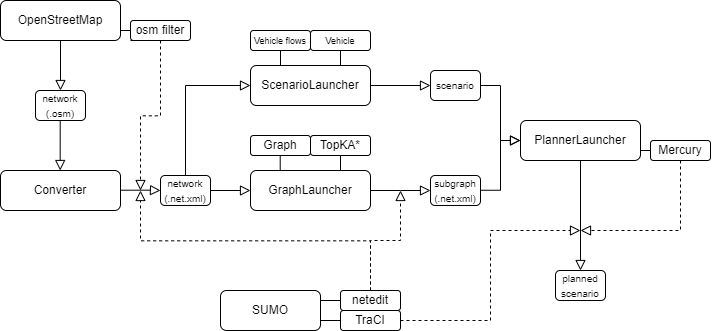

The diagram above was exported from draw.io. Its source (the exported page's mxGraphModel, read from the mxfile embedded in the PNG):
<mxGraphModel dx="950" dy="528" grid="1" gridSize="10" guides="1" tooltips="1" connect="1" arrows="1" fold="1" page="1" pageScale="1" pageWidth="827" pageHeight="1169" math="0" shadow="0">
  <root>
    <mxCell id="WIyWlLk6GJQsqaUBKTNV-0" />
    <mxCell id="WIyWlLk6GJQsqaUBKTNV-1" parent="WIyWlLk6GJQsqaUBKTNV-0" />
    <mxCell id="WIyWlLk6GJQsqaUBKTNV-2" value="" style="rounded=0;html=1;jettySize=auto;orthogonalLoop=1;fontSize=11;endArrow=block;endFill=0;endSize=8;strokeWidth=1;shadow=0;labelBackgroundColor=none;edgeStyle=orthogonalEdgeStyle;" parent="WIyWlLk6GJQsqaUBKTNV-1" source="WIyWlLk6GJQsqaUBKTNV-3" edge="1">
      <mxGeometry relative="1" as="geometry">
        <mxPoint x="60" y="90" as="targetPoint" />
      </mxGeometry>
    </mxCell>
    <mxCell id="WIyWlLk6GJQsqaUBKTNV-3" value="OpenStreetMap" style="rounded=1;whiteSpace=wrap;html=1;fontSize=12;glass=0;strokeWidth=1;shadow=0;" parent="WIyWlLk6GJQsqaUBKTNV-1" vertex="1">
      <mxGeometry width="120" height="40" as="geometry" />
    </mxCell>
    <mxCell id="a9OXyAgxHSkW2AYr6t4V-1" value="" style="endArrow=none;html=1;rounded=0;exitX=1;exitY=0.75;exitDx=0;exitDy=0;startArrow=none;" parent="WIyWlLk6GJQsqaUBKTNV-1" source="a9OXyAgxHSkW2AYr6t4V-0" edge="1">
      <mxGeometry width="50" height="50" relative="1" as="geometry">
        <mxPoint x="150" y="55" as="sourcePoint" />
        <mxPoint x="160" y="30" as="targetPoint" />
        <Array as="points" />
      </mxGeometry>
    </mxCell>
    <mxCell id="a9OXyAgxHSkW2AYr6t4V-2" value="&lt;font style=&quot;font-size: 10px;&quot;&gt;network (.osm)&lt;/font&gt;" style="rounded=1;whiteSpace=wrap;html=1;" parent="WIyWlLk6GJQsqaUBKTNV-1" vertex="1">
      <mxGeometry x="35" y="90" width="50" height="30" as="geometry" />
    </mxCell>
    <mxCell id="a9OXyAgxHSkW2AYr6t4V-3" value="" style="rounded=0;html=1;jettySize=auto;orthogonalLoop=1;fontSize=11;endArrow=block;endFill=0;endSize=8;strokeWidth=1;shadow=0;labelBackgroundColor=none;edgeStyle=orthogonalEdgeStyle;" parent="WIyWlLk6GJQsqaUBKTNV-1" edge="1">
      <mxGeometry relative="1" as="geometry">
        <mxPoint x="59.71000000000001" y="120" as="sourcePoint" />
        <mxPoint x="59.71000000000001" y="170" as="targetPoint" />
        <Array as="points">
          <mxPoint x="59.71000000000001" y="160" />
          <mxPoint x="59.71000000000001" y="160" />
        </Array>
      </mxGeometry>
    </mxCell>
    <mxCell id="a9OXyAgxHSkW2AYr6t4V-4" value="Converter" style="rounded=1;whiteSpace=wrap;html=1;fontSize=12;glass=0;strokeWidth=1;shadow=0;" parent="WIyWlLk6GJQsqaUBKTNV-1" vertex="1">
      <mxGeometry y="170" width="120" height="40" as="geometry" />
    </mxCell>
    <mxCell id="a9OXyAgxHSkW2AYr6t4V-5" value="" style="rounded=0;html=1;jettySize=auto;orthogonalLoop=1;fontSize=11;endArrow=block;endFill=0;endSize=8;strokeWidth=1;shadow=0;labelBackgroundColor=none;edgeStyle=orthogonalEdgeStyle;" parent="WIyWlLk6GJQsqaUBKTNV-1" edge="1">
      <mxGeometry relative="1" as="geometry">
        <mxPoint x="120" y="189.70999999999998" as="sourcePoint" />
        <mxPoint x="160" y="190" as="targetPoint" />
        <Array as="points">
          <mxPoint x="150" y="189.70999999999998" />
        </Array>
      </mxGeometry>
    </mxCell>
    <mxCell id="a9OXyAgxHSkW2AYr6t4V-6" value="&lt;font style=&quot;font-size: 10px;&quot;&gt;network (.net.xml)&lt;/font&gt;" style="rounded=1;whiteSpace=wrap;html=1;" parent="WIyWlLk6GJQsqaUBKTNV-1" vertex="1">
      <mxGeometry x="160" y="175" width="50" height="30" as="geometry" />
    </mxCell>
    <mxCell id="a9OXyAgxHSkW2AYr6t4V-11" value="" style="rounded=0;html=1;jettySize=auto;orthogonalLoop=1;fontSize=11;endArrow=block;endFill=0;endSize=8;strokeWidth=1;shadow=0;labelBackgroundColor=none;strokeColor=default;edgeStyle=elbowEdgeStyle;dashed=1;elbow=vertical;exitX=0.5;exitY=1;exitDx=0;exitDy=0;" parent="WIyWlLk6GJQsqaUBKTNV-1" source="a9OXyAgxHSkW2AYr6t4V-0" edge="1">
      <mxGeometry relative="1" as="geometry">
        <mxPoint x="190" y="55" as="sourcePoint" />
        <mxPoint x="140" y="190" as="targetPoint" />
      </mxGeometry>
    </mxCell>
    <mxCell id="a9OXyAgxHSkW2AYr6t4V-13" value="SUMO" style="rounded=1;whiteSpace=wrap;html=1;fontSize=12;glass=0;strokeWidth=1;shadow=0;" parent="WIyWlLk6GJQsqaUBKTNV-1" vertex="1">
      <mxGeometry x="220" y="290" width="100" height="40" as="geometry" />
    </mxCell>
    <mxCell id="a9OXyAgxHSkW2AYr6t4V-14" value="TraCI" style="rounded=1;whiteSpace=wrap;html=1;" parent="WIyWlLk6GJQsqaUBKTNV-1" vertex="1">
      <mxGeometry x="340" y="310" width="60" height="20" as="geometry" />
    </mxCell>
    <mxCell id="a9OXyAgxHSkW2AYr6t4V-15" value="" style="endArrow=none;html=1;rounded=0;exitX=1;exitY=0.75;exitDx=0;exitDy=0;" parent="WIyWlLk6GJQsqaUBKTNV-1" source="a9OXyAgxHSkW2AYr6t4V-13" edge="1">
      <mxGeometry width="50" height="50" relative="1" as="geometry">
        <mxPoint x="370" y="345" as="sourcePoint" />
        <mxPoint x="340" y="320" as="targetPoint" />
        <Array as="points" />
      </mxGeometry>
    </mxCell>
    <mxCell id="a9OXyAgxHSkW2AYr6t4V-16" value="netedit" style="rounded=1;whiteSpace=wrap;html=1;" parent="WIyWlLk6GJQsqaUBKTNV-1" vertex="1">
      <mxGeometry x="340" y="290" width="60" height="20" as="geometry" />
    </mxCell>
    <mxCell id="a9OXyAgxHSkW2AYr6t4V-17" value="" style="endArrow=none;html=1;rounded=0;exitX=1;exitY=0.25;exitDx=0;exitDy=0;entryX=0;entryY=0.5;entryDx=0;entryDy=0;" parent="WIyWlLk6GJQsqaUBKTNV-1" source="a9OXyAgxHSkW2AYr6t4V-13" target="a9OXyAgxHSkW2AYr6t4V-16" edge="1">
      <mxGeometry width="50" height="50" relative="1" as="geometry">
        <mxPoint x="330" y="330" as="sourcePoint" />
        <mxPoint x="390" y="330" as="targetPoint" />
        <Array as="points" />
      </mxGeometry>
    </mxCell>
    <mxCell id="a9OXyAgxHSkW2AYr6t4V-0" value="osm filter" style="rounded=1;whiteSpace=wrap;html=1;" parent="WIyWlLk6GJQsqaUBKTNV-1" vertex="1">
      <mxGeometry x="130" y="20" width="60" height="20" as="geometry" />
    </mxCell>
    <mxCell id="a9OXyAgxHSkW2AYr6t4V-18" value="" style="endArrow=none;html=1;rounded=0;exitX=1;exitY=0.75;exitDx=0;exitDy=0;" parent="WIyWlLk6GJQsqaUBKTNV-1" source="WIyWlLk6GJQsqaUBKTNV-3" target="a9OXyAgxHSkW2AYr6t4V-0" edge="1">
      <mxGeometry width="50" height="50" relative="1" as="geometry">
        <mxPoint x="120" y="30" as="sourcePoint" />
        <mxPoint x="160" y="30" as="targetPoint" />
        <Array as="points" />
      </mxGeometry>
    </mxCell>
    <mxCell id="a9OXyAgxHSkW2AYr6t4V-19" value="" style="rounded=0;html=1;jettySize=auto;orthogonalLoop=1;fontSize=11;endArrow=block;endFill=0;endSize=8;strokeWidth=1;shadow=0;labelBackgroundColor=none;strokeColor=default;edgeStyle=elbowEdgeStyle;dashed=1;elbow=vertical;exitX=0.5;exitY=0;exitDx=0;exitDy=0;" parent="WIyWlLk6GJQsqaUBKTNV-1" source="a9OXyAgxHSkW2AYr6t4V-16" edge="1">
      <mxGeometry relative="1" as="geometry">
        <mxPoint x="140" y="205" as="sourcePoint" />
        <mxPoint x="140" y="190" as="targetPoint" />
      </mxGeometry>
    </mxCell>
    <mxCell id="a9OXyAgxHSkW2AYr6t4V-20" value="" style="rounded=0;html=1;jettySize=auto;orthogonalLoop=1;fontSize=11;endArrow=block;endFill=0;endSize=8;strokeWidth=1;shadow=0;labelBackgroundColor=none;edgeStyle=orthogonalEdgeStyle;exitX=1;exitY=0.5;exitDx=0;exitDy=0;" parent="WIyWlLk6GJQsqaUBKTNV-1" source="a9OXyAgxHSkW2AYr6t4V-6" edge="1">
      <mxGeometry relative="1" as="geometry">
        <mxPoint x="70" y="50" as="sourcePoint" />
        <mxPoint x="250" y="190" as="targetPoint" />
        <Array as="points">
          <mxPoint x="240" y="190" />
          <mxPoint x="240" y="190" />
        </Array>
      </mxGeometry>
    </mxCell>
    <mxCell id="a9OXyAgxHSkW2AYr6t4V-21" value="GraphLauncher" style="rounded=1;whiteSpace=wrap;html=1;fontSize=12;glass=0;strokeWidth=1;shadow=0;" parent="WIyWlLk6GJQsqaUBKTNV-1" vertex="1">
      <mxGeometry x="250" y="170" width="120" height="40" as="geometry" />
    </mxCell>
    <mxCell id="a9OXyAgxHSkW2AYr6t4V-22" value="&lt;font style=&quot;font-size: 10px;&quot;&gt;subgraph (.net.xml)&lt;/font&gt;" style="rounded=1;whiteSpace=wrap;html=1;" parent="WIyWlLk6GJQsqaUBKTNV-1" vertex="1">
      <mxGeometry x="430" y="175" width="50" height="30" as="geometry" />
    </mxCell>
    <mxCell id="a9OXyAgxHSkW2AYr6t4V-23" value="" style="rounded=0;html=1;jettySize=auto;orthogonalLoop=1;fontSize=11;endArrow=block;endFill=0;endSize=8;strokeWidth=1;shadow=0;labelBackgroundColor=none;edgeStyle=orthogonalEdgeStyle;entryX=0;entryY=0.5;entryDx=0;entryDy=0;exitX=1;exitY=0.5;exitDx=0;exitDy=0;" parent="WIyWlLk6GJQsqaUBKTNV-1" source="a9OXyAgxHSkW2AYr6t4V-21" target="a9OXyAgxHSkW2AYr6t4V-22" edge="1">
      <mxGeometry relative="1" as="geometry">
        <mxPoint x="390" y="190" as="sourcePoint" />
        <mxPoint x="260" y="200" as="targetPoint" />
        <Array as="points">
          <mxPoint x="400" y="190" />
          <mxPoint x="400" y="190" />
        </Array>
      </mxGeometry>
    </mxCell>
    <mxCell id="a9OXyAgxHSkW2AYr6t4V-24" value="" style="rounded=0;html=1;jettySize=auto;orthogonalLoop=1;fontSize=11;endArrow=block;endFill=0;endSize=8;strokeWidth=1;shadow=0;labelBackgroundColor=none;strokeColor=default;edgeStyle=elbowEdgeStyle;dashed=1;elbow=vertical;" parent="WIyWlLk6GJQsqaUBKTNV-1" edge="1">
      <mxGeometry relative="1" as="geometry">
        <mxPoint x="370" y="290" as="sourcePoint" />
        <mxPoint x="400" y="190" as="targetPoint" />
        <Array as="points">
          <mxPoint x="370" y="240" />
        </Array>
      </mxGeometry>
    </mxCell>
    <mxCell id="a9OXyAgxHSkW2AYr6t4V-25" value="ScenarioLauncher" style="rounded=1;whiteSpace=wrap;html=1;fontSize=12;glass=0;strokeWidth=1;shadow=0;" parent="WIyWlLk6GJQsqaUBKTNV-1" vertex="1">
      <mxGeometry x="250" y="65" width="120" height="40" as="geometry" />
    </mxCell>
    <mxCell id="a9OXyAgxHSkW2AYr6t4V-26" value="" style="rounded=0;html=1;jettySize=auto;orthogonalLoop=1;fontSize=11;endArrow=block;endFill=0;endSize=8;strokeWidth=1;shadow=0;labelBackgroundColor=none;edgeStyle=orthogonalEdgeStyle;exitX=0.5;exitY=0;exitDx=0;exitDy=0;" parent="WIyWlLk6GJQsqaUBKTNV-1" source="a9OXyAgxHSkW2AYr6t4V-6" target="a9OXyAgxHSkW2AYr6t4V-25" edge="1">
      <mxGeometry relative="1" as="geometry">
        <mxPoint x="180" y="150" as="sourcePoint" />
        <mxPoint x="200" y="120" as="targetPoint" />
        <Array as="points">
          <mxPoint x="185" y="85" />
        </Array>
      </mxGeometry>
    </mxCell>
    <mxCell id="a9OXyAgxHSkW2AYr6t4V-27" value="" style="rounded=0;html=1;jettySize=auto;orthogonalLoop=1;fontSize=11;endArrow=block;endFill=0;endSize=8;strokeWidth=1;shadow=0;labelBackgroundColor=none;edgeStyle=orthogonalEdgeStyle;exitX=1;exitY=0.5;exitDx=0;exitDy=0;entryX=0;entryY=0.5;entryDx=0;entryDy=0;" parent="WIyWlLk6GJQsqaUBKTNV-1" source="a9OXyAgxHSkW2AYr6t4V-25" target="a9OXyAgxHSkW2AYr6t4V-28" edge="1">
      <mxGeometry relative="1" as="geometry">
        <mxPoint x="380" y="120" as="sourcePoint" />
        <mxPoint x="430" y="120" as="targetPoint" />
        <Array as="points" />
      </mxGeometry>
    </mxCell>
    <mxCell id="a9OXyAgxHSkW2AYr6t4V-28" value="&lt;font style=&quot;font-size: 10px;&quot;&gt;scenario&lt;/font&gt;" style="rounded=1;whiteSpace=wrap;html=1;" parent="WIyWlLk6GJQsqaUBKTNV-1" vertex="1">
      <mxGeometry x="430" y="70" width="50" height="30" as="geometry" />
    </mxCell>
    <mxCell id="a9OXyAgxHSkW2AYr6t4V-29" value="PlannerLauncher" style="rounded=1;whiteSpace=wrap;html=1;fontSize=12;glass=0;strokeWidth=1;shadow=0;" parent="WIyWlLk6GJQsqaUBKTNV-1" vertex="1">
      <mxGeometry x="520" y="120" width="120" height="40" as="geometry" />
    </mxCell>
    <mxCell id="a9OXyAgxHSkW2AYr6t4V-31" value="" style="rounded=0;html=1;jettySize=auto;orthogonalLoop=1;fontSize=11;endArrow=block;endFill=0;endSize=8;strokeWidth=1;shadow=0;labelBackgroundColor=none;edgeStyle=orthogonalEdgeStyle;exitX=0.5;exitY=1;exitDx=0;exitDy=0;" parent="WIyWlLk6GJQsqaUBKTNV-1" source="a9OXyAgxHSkW2AYr6t4V-29" edge="1">
      <mxGeometry relative="1" as="geometry">
        <mxPoint x="580" y="180" as="sourcePoint" />
        <mxPoint x="580" y="270" as="targetPoint" />
        <Array as="points">
          <mxPoint x="580" y="270" />
        </Array>
      </mxGeometry>
    </mxCell>
    <mxCell id="a9OXyAgxHSkW2AYr6t4V-32" value="&lt;font style=&quot;font-size: 10px;&quot;&gt;planned scenario&lt;/font&gt;" style="rounded=1;whiteSpace=wrap;html=1;" parent="WIyWlLk6GJQsqaUBKTNV-1" vertex="1">
      <mxGeometry x="555" y="270" width="50" height="30" as="geometry" />
    </mxCell>
    <mxCell id="a9OXyAgxHSkW2AYr6t4V-33" value="" style="rounded=0;html=1;jettySize=auto;orthogonalLoop=1;fontSize=11;endArrow=block;endFill=0;endSize=8;strokeWidth=1;shadow=0;labelBackgroundColor=none;strokeColor=default;edgeStyle=elbowEdgeStyle;dashed=1;exitX=1;exitY=0.5;exitDx=0;exitDy=0;" parent="WIyWlLk6GJQsqaUBKTNV-1" source="a9OXyAgxHSkW2AYr6t4V-14" edge="1">
      <mxGeometry relative="1" as="geometry">
        <mxPoint x="440" y="320" as="sourcePoint" />
        <mxPoint x="580" y="230" as="targetPoint" />
      </mxGeometry>
    </mxCell>
    <mxCell id="a9OXyAgxHSkW2AYr6t4V-34" value="" style="endArrow=none;html=1;rounded=0;exitX=0;exitY=0.5;exitDx=0;exitDy=0;startArrow=none;entryX=1;entryY=0.75;entryDx=0;entryDy=0;" parent="WIyWlLk6GJQsqaUBKTNV-1" source="a9OXyAgxHSkW2AYr6t4V-36" target="a9OXyAgxHSkW2AYr6t4V-29" edge="1">
      <mxGeometry width="50" height="50" relative="1" as="geometry">
        <mxPoint x="200" y="45" as="sourcePoint" />
        <mxPoint x="170" y="40" as="targetPoint" />
        <Array as="points" />
      </mxGeometry>
    </mxCell>
    <mxCell id="a9OXyAgxHSkW2AYr6t4V-35" value="" style="endArrow=none;html=1;rounded=0;exitX=1;exitY=0.75;exitDx=0;exitDy=0;" parent="WIyWlLk6GJQsqaUBKTNV-1" edge="1">
      <mxGeometry width="50" height="50" relative="1" as="geometry">
        <mxPoint x="130" y="40" as="sourcePoint" />
        <mxPoint x="140" y="40" as="targetPoint" />
        <Array as="points" />
      </mxGeometry>
    </mxCell>
    <mxCell id="a9OXyAgxHSkW2AYr6t4V-36" value="Mercury" style="rounded=1;whiteSpace=wrap;html=1;" parent="WIyWlLk6GJQsqaUBKTNV-1" vertex="1">
      <mxGeometry x="650" y="140" width="60" height="20" as="geometry" />
    </mxCell>
    <mxCell id="a9OXyAgxHSkW2AYr6t4V-39" style="edgeStyle=elbowEdgeStyle;rounded=0;orthogonalLoop=1;jettySize=auto;html=1;entryX=0.5;entryY=1;entryDx=0;entryDy=0;entryPerimeter=0;dashed=1;strokeColor=default;fontSize=10;startArrow=box;startFill=0;" parent="WIyWlLk6GJQsqaUBKTNV-1" edge="1">
      <mxGeometry relative="1" as="geometry">
        <mxPoint x="499.8571428571429" y="90.00000000000006" as="sourcePoint" />
        <mxPoint x="500" y="90.00000000000006" as="targetPoint" />
      </mxGeometry>
    </mxCell>
    <mxCell id="a9OXyAgxHSkW2AYr6t4V-40" value="" style="rounded=0;html=1;jettySize=auto;orthogonalLoop=1;fontSize=11;endArrow=block;endFill=0;endSize=8;strokeWidth=1;shadow=0;labelBackgroundColor=none;edgeStyle=elbowEdgeStyle;exitX=1;exitY=0.5;exitDx=0;exitDy=0;entryX=0;entryY=0.5;entryDx=0;entryDy=0;" parent="WIyWlLk6GJQsqaUBKTNV-1" target="a9OXyAgxHSkW2AYr6t4V-29" edge="1">
      <mxGeometry relative="1" as="geometry">
        <mxPoint x="480" y="189.75999999999993" as="sourcePoint" />
        <mxPoint x="500" y="150" as="targetPoint" />
      </mxGeometry>
    </mxCell>
    <mxCell id="a9OXyAgxHSkW2AYr6t4V-41" value="" style="rounded=0;html=1;jettySize=auto;orthogonalLoop=1;fontSize=11;endArrow=block;endFill=0;endSize=8;strokeWidth=1;shadow=0;labelBackgroundColor=none;edgeStyle=elbowEdgeStyle;exitX=1;exitY=0.5;exitDx=0;exitDy=0;entryX=0;entryY=0.5;entryDx=0;entryDy=0;" parent="WIyWlLk6GJQsqaUBKTNV-1" source="a9OXyAgxHSkW2AYr6t4V-28" target="a9OXyAgxHSkW2AYr6t4V-29" edge="1">
      <mxGeometry relative="1" as="geometry">
        <mxPoint x="480" y="154.76" as="sourcePoint" />
        <mxPoint x="520" y="120" as="targetPoint" />
      </mxGeometry>
    </mxCell>
    <mxCell id="a9OXyAgxHSkW2AYr6t4V-48" value="TopKA*" style="rounded=1;whiteSpace=wrap;html=1;rotation=0;" parent="WIyWlLk6GJQsqaUBKTNV-1" vertex="1">
      <mxGeometry x="310" y="135" width="60" height="20" as="geometry" />
    </mxCell>
    <mxCell id="a9OXyAgxHSkW2AYr6t4V-49" value="" style="endArrow=none;html=1;rounded=0;exitX=0.5;exitY=1;exitDx=0;exitDy=0;entryX=0.75;entryY=0;entryDx=0;entryDy=0;" parent="WIyWlLk6GJQsqaUBKTNV-1" source="a9OXyAgxHSkW2AYr6t4V-48" target="a9OXyAgxHSkW2AYr6t4V-21" edge="1">
      <mxGeometry width="50" height="50" relative="1" as="geometry">
        <mxPoint x="130" y="40" as="sourcePoint" />
        <mxPoint x="140" y="40" as="targetPoint" />
        <Array as="points" />
      </mxGeometry>
    </mxCell>
    <mxCell id="a9OXyAgxHSkW2AYr6t4V-50" value="Graph" style="rounded=1;whiteSpace=wrap;html=1;rotation=0;" parent="WIyWlLk6GJQsqaUBKTNV-1" vertex="1">
      <mxGeometry x="250" y="135" width="60" height="20" as="geometry" />
    </mxCell>
    <mxCell id="a9OXyAgxHSkW2AYr6t4V-51" value="" style="endArrow=none;html=1;rounded=0;exitX=0.5;exitY=1;exitDx=0;exitDy=0;entryX=0.75;entryY=0;entryDx=0;entryDy=0;" parent="WIyWlLk6GJQsqaUBKTNV-1" edge="1">
      <mxGeometry width="50" height="50" relative="1" as="geometry">
        <mxPoint x="279.71" y="155" as="sourcePoint" />
        <mxPoint x="279.71" y="170" as="targetPoint" />
        <Array as="points" />
      </mxGeometry>
    </mxCell>
    <mxCell id="a9OXyAgxHSkW2AYr6t4V-53" value="&lt;font style=&quot;font-size: 9px;&quot;&gt;Vehicle flows&lt;/font&gt;" style="rounded=1;whiteSpace=wrap;html=1;rotation=0;" parent="WIyWlLk6GJQsqaUBKTNV-1" vertex="1">
      <mxGeometry x="250" y="30" width="60" height="20" as="geometry" />
    </mxCell>
    <mxCell id="a9OXyAgxHSkW2AYr6t4V-55" value="" style="endArrow=none;html=1;rounded=0;exitX=0.5;exitY=1;exitDx=0;exitDy=0;entryX=0.25;entryY=0;entryDx=0;entryDy=0;" parent="WIyWlLk6GJQsqaUBKTNV-1" source="a9OXyAgxHSkW2AYr6t4V-53" target="a9OXyAgxHSkW2AYr6t4V-25" edge="1">
      <mxGeometry width="50" height="50" relative="1" as="geometry">
        <mxPoint x="289.71000000000004" y="165" as="sourcePoint" />
        <mxPoint x="289.71000000000004" y="180" as="targetPoint" />
        <Array as="points" />
      </mxGeometry>
    </mxCell>
    <mxCell id="a9OXyAgxHSkW2AYr6t4V-56" value="&lt;font style=&quot;font-size: 9px;&quot;&gt;Vehicle&lt;/font&gt;" style="rounded=1;whiteSpace=wrap;html=1;rotation=0;" parent="WIyWlLk6GJQsqaUBKTNV-1" vertex="1">
      <mxGeometry x="310" y="30" width="60" height="20" as="geometry" />
    </mxCell>
    <mxCell id="a9OXyAgxHSkW2AYr6t4V-57" value="" style="endArrow=none;html=1;rounded=0;exitX=0.5;exitY=1;exitDx=0;exitDy=0;entryX=0.75;entryY=0;entryDx=0;entryDy=0;" parent="WIyWlLk6GJQsqaUBKTNV-1" source="a9OXyAgxHSkW2AYr6t4V-56" target="a9OXyAgxHSkW2AYr6t4V-25" edge="1">
      <mxGeometry width="50" height="50" relative="1" as="geometry">
        <mxPoint x="290" y="60" as="sourcePoint" />
        <mxPoint x="290" y="75" as="targetPoint" />
        <Array as="points" />
      </mxGeometry>
    </mxCell>
    <mxCell id="t1nyqINvXXSiFoQI97AR-3" value="" style="rounded=0;html=1;jettySize=auto;orthogonalLoop=1;fontSize=11;endArrow=block;endFill=0;endSize=8;strokeWidth=1;shadow=0;labelBackgroundColor=none;edgeStyle=orthogonalEdgeStyle;exitX=0.5;exitY=1;exitDx=0;exitDy=0;dashed=1;" edge="1" parent="WIyWlLk6GJQsqaUBKTNV-1" source="a9OXyAgxHSkW2AYr6t4V-36">
      <mxGeometry relative="1" as="geometry">
        <mxPoint x="680" y="210" as="sourcePoint" />
        <mxPoint x="580" y="230" as="targetPoint" />
        <Array as="points">
          <mxPoint x="680" y="230" />
          <mxPoint x="620" y="230" />
        </Array>
      </mxGeometry>
    </mxCell>
  </root>
</mxGraphModel>